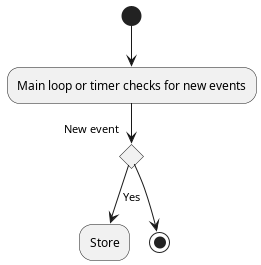

The diagram above was rendered by PlantUML. Its source (embedded in the PNG):
@startuml
(*) --> "Main loop or timer checks for new events"
If "New event" then
--> [Yes] "Store"
else
--> (*)
Endif
@enduml